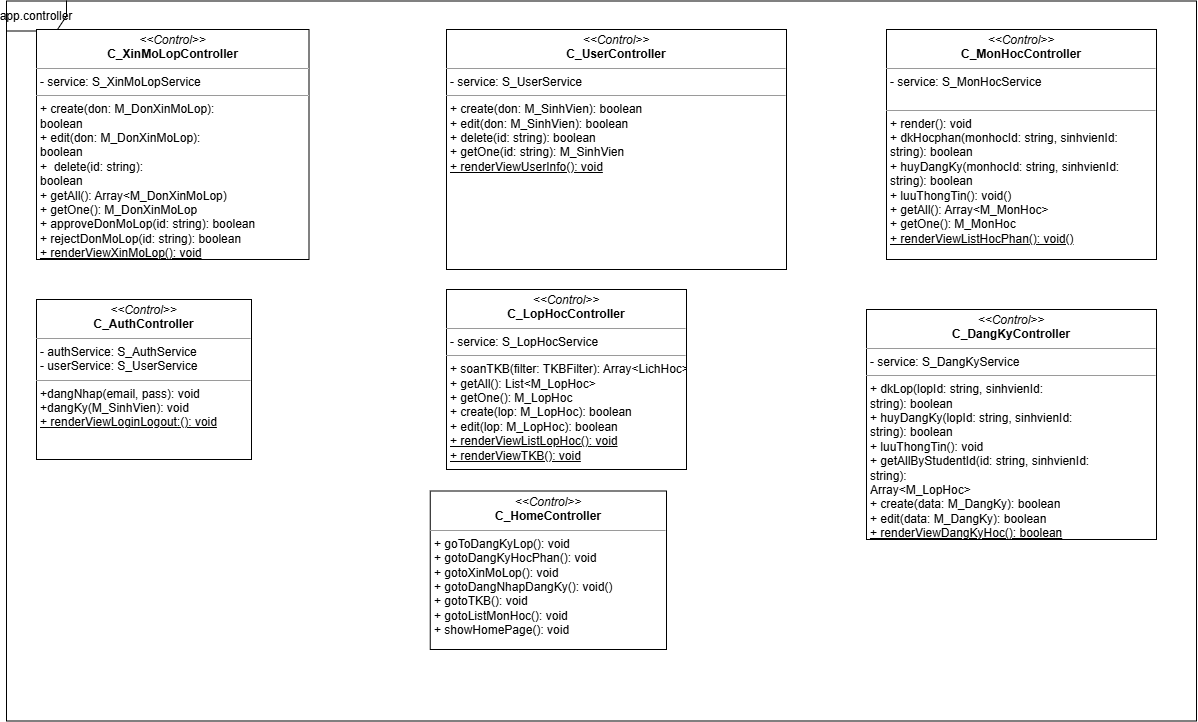

The diagram above was exported from draw.io. Its source (the exported page's mxGraphModel, read from the mxfile embedded in the PNG):
<mxGraphModel dx="2467" dy="1927" grid="1" gridSize="10" guides="1" tooltips="1" connect="1" arrows="1" fold="1" page="1" pageScale="1" pageWidth="850" pageHeight="1100" background="none" math="0" shadow="0">
  <root>
    <mxCell id="0" />
    <mxCell id="1" parent="0" />
    <mxCell id="5d2195bd80daf111-20" value="&lt;p style=&quot;margin:0px;margin-top:4px;text-align:center;&quot;&gt;&lt;i&gt;&amp;lt;&amp;lt;Control&amp;gt;&amp;gt;&lt;/i&gt;&lt;br&gt;&lt;b&gt;C_AuthController&lt;/b&gt;&lt;/p&gt;&lt;hr size=&quot;1&quot;&gt;&lt;p style=&quot;margin:0px;margin-left:4px;&quot;&gt;- authService: S_AuthService&lt;/p&gt;&lt;p style=&quot;margin:0px;margin-left:4px;&quot;&gt;- userService: S_UserService&lt;/p&gt;&lt;hr size=&quot;1&quot;&gt;&lt;p style=&quot;margin:0px;margin-left:4px;&quot;&gt;+dangNhap(email, pass): void&lt;/p&gt;&lt;p style=&quot;margin:0px;margin-left:4px;&quot;&gt;+dangKy(M_SinhVien): void&lt;/p&gt;&lt;p style=&quot;margin:0px;margin-left:4px;&quot;&gt;&lt;u&gt;+ renderViewLoginLogout:(): void&lt;/u&gt;&lt;/p&gt;" style="verticalAlign=top;align=left;overflow=fill;fontSize=12;fontFamily=Helvetica;html=1;rounded=0;shadow=0;comic=0;labelBackgroundColor=none;strokeWidth=1" parent="1" vertex="1">
      <mxGeometry x="-80" y="270" width="215" height="160" as="geometry" />
    </mxCell>
    <mxCell id="YwF_IrrqbeaAiXLYZ3T3-1" value="&lt;p style=&quot;margin:0px;margin-top:4px;text-align:center;&quot;&gt;&lt;i&gt;&amp;lt;&amp;lt;Control&amp;gt;&amp;gt;&lt;/i&gt;&lt;br&gt;&lt;b&gt;C_UserController&lt;/b&gt;&lt;/p&gt;&lt;hr size=&quot;1&quot;&gt;&lt;p style=&quot;margin:0px;margin-left:4px;&quot;&gt;&lt;span style=&quot;background-color: transparent; color: light-dark(rgb(0, 0, 0), rgb(255, 255, 255));&quot;&gt;- service: S_UserService&lt;/span&gt;&lt;/p&gt;&lt;hr size=&quot;1&quot;&gt;&lt;p style=&quot;margin: 0px 0px 0px 4px;&quot;&gt;+ create(don: M_SinhVien):&amp;nbsp;&lt;span style=&quot;background-color: transparent; color: light-dark(rgb(0, 0, 0), rgb(255, 255, 255));&quot;&gt;boolean&lt;/span&gt;&lt;/p&gt;&lt;p style=&quot;margin: 0px 0px 0px 4px;&quot;&gt;+ edit&lt;span style=&quot;background-color: transparent; color: light-dark(rgb(0, 0, 0), rgb(255, 255, 255));&quot;&gt;(don: M_SinhVien):&amp;nbsp;&lt;/span&gt;&lt;span style=&quot;background-color: transparent; color: light-dark(rgb(0, 0, 0), rgb(255, 255, 255));&quot;&gt;boolean&lt;/span&gt;&lt;/p&gt;&lt;p style=&quot;margin: 0px 0px 0px 4px;&quot;&gt;+&amp;nbsp;&lt;span style=&quot;background-color: transparent; color: light-dark(rgb(0, 0, 0), rgb(255, 255, 255));&quot;&gt;delete&lt;/span&gt;&lt;span style=&quot;background-color: transparent; color: light-dark(rgb(0, 0, 0), rgb(255, 255, 255));&quot;&gt;(id: string):&amp;nbsp;&lt;/span&gt;&lt;span style=&quot;background-color: transparent; color: light-dark(rgb(0, 0, 0), rgb(255, 255, 255));&quot;&gt;boolean&lt;/span&gt;&lt;/p&gt;&lt;p style=&quot;margin: 0px 0px 0px 4px;&quot;&gt;+ getOne(id: string): M_SinhVien&lt;/p&gt;&lt;p style=&quot;margin: 0px 0px 0px 4px;&quot;&gt;&lt;u&gt;+ renderViewUserInfo(): void&lt;/u&gt;&lt;/p&gt;" style="verticalAlign=top;align=left;overflow=fill;fontSize=12;fontFamily=Helvetica;html=1;rounded=0;shadow=0;comic=0;labelBackgroundColor=none;strokeWidth=1" parent="1" vertex="1">
      <mxGeometry x="330" width="340" height="240" as="geometry" />
    </mxCell>
    <mxCell id="YwF_IrrqbeaAiXLYZ3T3-3" value="&lt;p style=&quot;margin:0px;margin-top:4px;text-align:center;&quot;&gt;&lt;i&gt;&amp;lt;&amp;lt;Control&amp;gt;&amp;gt;&lt;/i&gt;&lt;br&gt;&lt;b&gt;C_LopHocController&lt;/b&gt;&lt;/p&gt;&lt;hr size=&quot;1&quot;&gt;&lt;p style=&quot;margin:0px;margin-left:4px;&quot;&gt;&lt;span style=&quot;background-color: transparent; color: light-dark(rgb(0, 0, 0), rgb(255, 255, 255));&quot;&gt;- service: S_LopHocService&lt;br&gt;&lt;/span&gt;&lt;/p&gt;&lt;hr size=&quot;1&quot;&gt;&lt;p style=&quot;margin:0px;margin-left:4px;&quot;&gt;&lt;span style=&quot;background-color: transparent; color: light-dark(rgb(0, 0, 0), rgb(255, 255, 255));&quot;&gt;+ soanTKB(filter: TKBFilter): Array&amp;lt;LichHoc&amp;gt;&lt;/span&gt;&lt;/p&gt;&lt;p style=&quot;margin:0px;margin-left:4px;&quot;&gt;+ getAll(): List&amp;lt;M_LopHoc&amp;gt;&lt;/p&gt;&lt;p style=&quot;margin:0px;margin-left:4px;&quot;&gt;+ getOne(): M_LopHoc&lt;/p&gt;&lt;p style=&quot;margin:0px;margin-left:4px;&quot;&gt;+ create(lop: M_LopHoc): boolean&lt;/p&gt;&lt;p style=&quot;margin:0px;margin-left:4px;&quot;&gt;+ edit(lop: M_LopHoc): boolean&lt;/p&gt;&lt;p style=&quot;margin:0px;margin-left:4px;&quot;&gt;&lt;u&gt;+ renderViewListLopHoc(): void&lt;/u&gt;&lt;/p&gt;&lt;p style=&quot;margin:0px;margin-left:4px;&quot;&gt;&lt;u&gt;+ renderViewTKB(): void&lt;/u&gt;&lt;/p&gt;" style="verticalAlign=top;align=left;overflow=fill;fontSize=12;fontFamily=Helvetica;html=1;rounded=0;shadow=0;comic=0;labelBackgroundColor=none;strokeWidth=1" parent="1" vertex="1">
      <mxGeometry x="330" y="260" width="240" height="180" as="geometry" />
    </mxCell>
    <mxCell id="YwF_IrrqbeaAiXLYZ3T3-4" value="&lt;p style=&quot;margin:0px;margin-top:4px;text-align:center;&quot;&gt;&lt;i&gt;&amp;lt;&amp;lt;Control&amp;gt;&amp;gt;&lt;/i&gt;&lt;br&gt;&lt;b&gt;C_MonHocController&lt;/b&gt;&lt;/p&gt;&lt;hr size=&quot;1&quot;&gt;&lt;p style=&quot;margin: 0px 0px 0px 4px;&quot;&gt;&lt;span style=&quot;background-color: transparent; color: light-dark(rgb(0, 0, 0), rgb(255, 255, 255));&quot;&gt;- service: S_MonHocService&lt;/span&gt;&lt;/p&gt;&lt;div&gt;&lt;span style=&quot;background-color: transparent; color: light-dark(rgb(0, 0, 0), rgb(255, 255, 255));&quot;&gt;&lt;br&gt;&lt;/span&gt;&lt;/div&gt;&lt;hr size=&quot;1&quot;&gt;&lt;p style=&quot;margin:0px;margin-left:4px;&quot;&gt;+ render(): void&lt;/p&gt;&lt;p style=&quot;margin:0px;margin-left:4px;&quot;&gt;+ dkHocphan(monhocId: string,&amp;nbsp;&lt;span style=&quot;background-color: transparent; color: light-dark(rgb(0, 0, 0), rgb(255, 255, 255));&quot;&gt;sinhvienId:&lt;/span&gt;&lt;/p&gt;&lt;p style=&quot;margin:0px;margin-left:4px;&quot;&gt;&lt;span style=&quot;background-color: transparent; color: light-dark(rgb(0, 0, 0), rgb(255, 255, 255));&quot;&gt;string&lt;/span&gt;): boolean&lt;/p&gt;&lt;p style=&quot;margin:0px;margin-left:4px;&quot;&gt;+ huyDangKy(monhocId: string,&amp;nbsp;&lt;span style=&quot;background-color: transparent; color: light-dark(rgb(0, 0, 0), rgb(255, 255, 255));&quot;&gt;sinhvienId:&lt;/span&gt;&lt;/p&gt;&lt;p style=&quot;margin:0px;margin-left:4px;&quot;&gt;&lt;span style=&quot;background-color: transparent; color: light-dark(rgb(0, 0, 0), rgb(255, 255, 255));&quot;&gt;string&lt;/span&gt;): boolean&lt;/p&gt;&lt;p style=&quot;margin:0px;margin-left:4px;&quot;&gt;+ luuThongTin(): void()&lt;/p&gt;&lt;p style=&quot;margin:0px;margin-left:4px;&quot;&gt;+ getAll(): Array&amp;lt;M_MonHoc&amp;gt;&lt;/p&gt;&lt;p style=&quot;margin:0px;margin-left:4px;&quot;&gt;+ getOne(): M_MonHoc&lt;/p&gt;&lt;p style=&quot;margin:0px;margin-left:4px;&quot;&gt;&lt;u&gt;+ renderViewListHocPhan(): void()&lt;/u&gt;&lt;/p&gt;" style="verticalAlign=top;align=left;overflow=fill;fontSize=12;fontFamily=Helvetica;html=1;rounded=0;shadow=0;comic=0;labelBackgroundColor=none;strokeWidth=1" parent="1" vertex="1">
      <mxGeometry x="770" width="270" height="230" as="geometry" />
    </mxCell>
    <mxCell id="YwF_IrrqbeaAiXLYZ3T3-26" value="app.controller" style="shape=umlFrame;whiteSpace=wrap;html=1;pointerEvents=0;" parent="1" vertex="1">
      <mxGeometry x="-110" y="-28.5" width="1190" height="720" as="geometry" />
    </mxCell>
    <mxCell id="YwF_IrrqbeaAiXLYZ3T3-27" value="&lt;p style=&quot;margin:0px;margin-top:4px;text-align:center;&quot;&gt;&lt;i&gt;&amp;lt;&amp;lt;Control&amp;gt;&amp;gt;&lt;/i&gt;&lt;br&gt;&lt;b&gt;C_XinMoLopController&lt;/b&gt;&lt;/p&gt;&lt;hr size=&quot;1&quot;&gt;&lt;p style=&quot;margin:0px;margin-left:4px;&quot;&gt;- service: S_XinMoLopService&lt;/p&gt;&lt;hr size=&quot;1&quot;&gt;&lt;p style=&quot;margin:0px;margin-left:4px;&quot;&gt;+ create(don: M_DonXinMoLop):&amp;nbsp;&lt;/p&gt;&lt;p style=&quot;margin:0px;margin-left:4px;&quot;&gt;boolean&lt;/p&gt;&lt;p style=&quot;margin:0px;margin-left:4px;&quot;&gt;+ edit&lt;span style=&quot;background-color: transparent; color: light-dark(rgb(0, 0, 0), rgb(255, 255, 255));&quot;&gt;(don: M_DonXinMoLop):&amp;nbsp;&lt;/span&gt;&lt;/p&gt;&lt;p style=&quot;margin: 0px 0px 0px 4px;&quot;&gt;boolean&lt;/p&gt;&lt;p style=&quot;margin: 0px 0px 0px 4px;&quot;&gt;+&amp;nbsp;&lt;span style=&quot;background-color: transparent; color: light-dark(rgb(0, 0, 0), rgb(255, 255, 255));&quot;&gt;&amp;nbsp;delete&lt;/span&gt;&lt;span style=&quot;background-color: transparent; color: light-dark(rgb(0, 0, 0), rgb(255, 255, 255));&quot;&gt;(id: string):&amp;nbsp;&lt;/span&gt;&lt;/p&gt;&lt;p style=&quot;margin: 0px 0px 0px 4px;&quot;&gt;boolean&lt;/p&gt;&lt;p style=&quot;margin: 0px 0px 0px 4px;&quot;&gt;+ getAll(): Array&amp;lt;M_DonXinMoLop)&lt;/p&gt;&lt;p style=&quot;margin: 0px 0px 0px 4px;&quot;&gt;+&amp;nbsp;&lt;span style=&quot;background-color: transparent; color: light-dark(rgb(0, 0, 0), rgb(255, 255, 255));&quot;&gt;getOne(): M_DonXinMoLop&lt;/span&gt;&lt;/p&gt;&lt;p style=&quot;margin: 0px 0px 0px 4px;&quot;&gt;&lt;span style=&quot;background-color: transparent; color: light-dark(rgb(0, 0, 0), rgb(255, 255, 255));&quot;&gt;+ approveDonMoLop(&lt;/span&gt;&lt;span style=&quot;background-color: transparent; color: light-dark(rgb(0, 0, 0), rgb(255, 255, 255));&quot;&gt;id: string&lt;/span&gt;&lt;span style=&quot;background-color: transparent; color: light-dark(rgb(0, 0, 0), rgb(255, 255, 255));&quot;&gt;): boolean&lt;/span&gt;&lt;/p&gt;&lt;p style=&quot;margin: 0px 0px 0px 4px;&quot;&gt;&lt;span style=&quot;background-color: transparent; color: light-dark(rgb(0, 0, 0), rgb(255, 255, 255));&quot;&gt;+ rejectDonMoLop(id: string): boolean&lt;/span&gt;&lt;/p&gt;&lt;p style=&quot;margin: 0px 0px 0px 4px;&quot;&gt;&lt;span style=&quot;background-color: transparent; color: light-dark(rgb(0, 0, 0), rgb(255, 255, 255));&quot;&gt;&lt;u&gt;+ renderViewXinMoLop(): void&lt;/u&gt;&lt;/span&gt;&lt;/p&gt;&lt;p style=&quot;margin: 0px 0px 0px 4px;&quot;&gt;&lt;br&gt;&lt;/p&gt;" style="verticalAlign=top;align=left;overflow=fill;fontSize=12;fontFamily=Helvetica;html=1;rounded=0;shadow=0;comic=0;labelBackgroundColor=none;strokeWidth=1" parent="1" vertex="1">
      <mxGeometry x="-80" width="272.5" height="230" as="geometry" />
    </mxCell>
    <mxCell id="Zn6QZmJxzdbp42XCN50C-3" value="&lt;p style=&quot;margin:0px;margin-top:4px;text-align:center;&quot;&gt;&lt;i&gt;&amp;lt;&amp;lt;Control&amp;gt;&amp;gt;&lt;/i&gt;&lt;br&gt;&lt;b&gt;C_DangKyController&lt;/b&gt;&lt;/p&gt;&lt;hr size=&quot;1&quot;&gt;&lt;p style=&quot;margin:0px;margin-left:4px;&quot;&gt;&lt;span style=&quot;background-color: transparent; color: light-dark(rgb(0, 0, 0), rgb(255, 255, 255));&quot;&gt;- service: S_DangKyService&lt;br&gt;&lt;/span&gt;&lt;/p&gt;&lt;hr size=&quot;1&quot;&gt;&lt;p style=&quot;margin:0px;margin-left:4px;&quot;&gt;&lt;span style=&quot;background-color: transparent; color: light-dark(rgb(0, 0, 0), rgb(255, 255, 255));&quot;&gt;+ dkLop(lopId: string,&amp;nbsp;&lt;/span&gt;&lt;span style=&quot;background-color: transparent; color: light-dark(rgb(0, 0, 0), rgb(255, 255, 255));&quot;&gt;sinhvienId:&lt;/span&gt;&lt;/p&gt;&lt;p style=&quot;margin:0px;margin-left:4px;&quot;&gt;&lt;span style=&quot;background-color: transparent; color: light-dark(rgb(0, 0, 0), rgb(255, 255, 255));&quot;&gt;string&lt;/span&gt;&lt;span style=&quot;background-color: transparent; color: light-dark(rgb(0, 0, 0), rgb(255, 255, 255));&quot;&gt;): boolean&lt;/span&gt;&lt;/p&gt;&lt;p style=&quot;margin:0px;margin-left:4px;&quot;&gt;+ huyDangKy(lopId: string,&amp;nbsp;&lt;span style=&quot;background-color: transparent; color: light-dark(rgb(0, 0, 0), rgb(255, 255, 255));&quot;&gt;sinhvienId:&lt;/span&gt;&lt;/p&gt;&lt;p style=&quot;margin:0px;margin-left:4px;&quot;&gt;&lt;span style=&quot;background-color: transparent; color: light-dark(rgb(0, 0, 0), rgb(255, 255, 255));&quot;&gt;string&lt;/span&gt;): boolean&lt;/p&gt;&lt;p style=&quot;margin:0px;margin-left:4px;&quot;&gt;+ luuThongTin(): void&lt;/p&gt;&lt;p style=&quot;margin:0px;margin-left:4px;&quot;&gt;&lt;span style=&quot;background-color: transparent; color: light-dark(rgb(0, 0, 0), rgb(255, 255, 255));&quot;&gt;+ getAllByStudentId(id: string,&amp;nbsp;&lt;/span&gt;&lt;span style=&quot;background-color: transparent; color: light-dark(rgb(0, 0, 0), rgb(255, 255, 255));&quot;&gt;sinhvienId:&lt;/span&gt;&lt;/p&gt;&lt;p style=&quot;margin:0px;margin-left:4px;&quot;&gt;&lt;span style=&quot;background-color: transparent; color: light-dark(rgb(0, 0, 0), rgb(255, 255, 255));&quot;&gt;string&lt;/span&gt;&lt;span style=&quot;background-color: transparent; color: light-dark(rgb(0, 0, 0), rgb(255, 255, 255));&quot;&gt;):&amp;nbsp;&lt;/span&gt;&lt;/p&gt;&lt;p style=&quot;margin:0px;margin-left:4px;&quot;&gt;&lt;span style=&quot;background-color: transparent; color: light-dark(rgb(0, 0, 0), rgb(255, 255, 255));&quot;&gt;Array&amp;lt;M_LopHoc&amp;gt;&lt;/span&gt;&lt;/p&gt;&lt;p style=&quot;margin:0px;margin-left:4px;&quot;&gt;&lt;span style=&quot;background-color: transparent; color: light-dark(rgb(0, 0, 0), rgb(255, 255, 255));&quot;&gt;+ create(data: M_DangKy): boolean&lt;/span&gt;&lt;/p&gt;&lt;p style=&quot;margin:0px;margin-left:4px;&quot;&gt;&lt;span style=&quot;background-color: transparent; color: light-dark(rgb(0, 0, 0), rgb(255, 255, 255));&quot;&gt;+ edit(data: M_DangKy): boolean&lt;/span&gt;&lt;/p&gt;&lt;p style=&quot;margin:0px;margin-left:4px;&quot;&gt;&lt;span style=&quot;background-color: transparent; color: light-dark(rgb(0, 0, 0), rgb(255, 255, 255));&quot;&gt;&lt;u&gt;+ renderViewDangKyHoc(): boolean&lt;/u&gt;&lt;/span&gt;&lt;/p&gt;&lt;p style=&quot;margin:0px;margin-left:4px;&quot;&gt;&lt;br&gt;&lt;/p&gt;" style="verticalAlign=top;align=left;overflow=fill;fontSize=12;fontFamily=Helvetica;html=1;rounded=0;shadow=0;comic=0;labelBackgroundColor=none;strokeWidth=1" parent="1" vertex="1">
      <mxGeometry x="750" y="280" width="290" height="230" as="geometry" />
    </mxCell>
    <mxCell id="cqkEpzKnScxK5ApX4u2W-1" value="&lt;p style=&quot;margin:0px;margin-top:4px;text-align:center;&quot;&gt;&lt;i&gt;&amp;lt;&amp;lt;Control&amp;gt;&amp;gt;&lt;/i&gt;&lt;br&gt;&lt;b&gt;C_HomeController&lt;/b&gt;&lt;/p&gt;&lt;hr size=&quot;1&quot;&gt;&lt;p style=&quot;margin:0px;margin-left:4px;&quot;&gt;&lt;/p&gt;&lt;p style=&quot;margin:0px;margin-left:4px;&quot;&gt;+ goToDangKyLop(): void&lt;/p&gt;&lt;p style=&quot;margin:0px;margin-left:4px;&quot;&gt;+ gotoDangKyHocPhan(): void&lt;/p&gt;&lt;p style=&quot;margin:0px;margin-left:4px;&quot;&gt;+ gotoXinMoLop(): void&lt;/p&gt;&lt;p style=&quot;margin:0px;margin-left:4px;&quot;&gt;+ gotoDangNhapDangKy(): void()&lt;/p&gt;&lt;p style=&quot;margin:0px;margin-left:4px;&quot;&gt;+ gotoTKB(): void&lt;/p&gt;&lt;p style=&quot;margin:0px;margin-left:4px;&quot;&gt;+ gotoListMonHoc(): void&lt;/p&gt;&lt;p style=&quot;margin:0px;margin-left:4px;&quot;&gt;+ showHomePage(): void&lt;/p&gt;&lt;p style=&quot;margin: 0px 0px 0px 4px;&quot;&gt;&lt;br&gt;&lt;/p&gt;" style="verticalAlign=top;align=left;overflow=fill;fontSize=12;fontFamily=Helvetica;html=1;rounded=0;shadow=0;comic=0;labelBackgroundColor=none;strokeWidth=1" parent="1" vertex="1">
      <mxGeometry x="313.75" y="461.5" width="236.25" height="158.5" as="geometry" />
    </mxCell>
  </root>
</mxGraphModel>